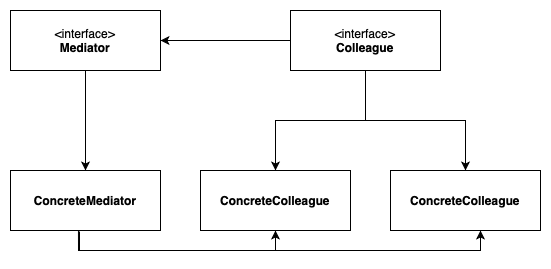

The diagram above was exported from draw.io. Its source (the exported page's mxGraphModel, read from the mxfile embedded in the PNG):
<mxGraphModel dx="946" dy="645" grid="1" gridSize="10" guides="1" tooltips="1" connect="1" arrows="1" fold="1" page="1" pageScale="1" pageWidth="827" pageHeight="1169" math="0" shadow="0">
  <root>
    <mxCell id="0" />
    <mxCell id="1" parent="0" />
    <mxCell id="lO-KyBCeKPciI7uXVSZf-41" style="edgeStyle=orthogonalEdgeStyle;rounded=0;orthogonalLoop=1;jettySize=auto;html=1;entryX=0.5;entryY=0;entryDx=0;entryDy=0;" edge="1" parent="1" source="lO-KyBCeKPciI7uXVSZf-25" target="lO-KyBCeKPciI7uXVSZf-36">
      <mxGeometry relative="1" as="geometry" />
    </mxCell>
    <mxCell id="lO-KyBCeKPciI7uXVSZf-25" value="&amp;lt;interface&amp;gt;&lt;br&gt;&lt;b&gt;Mediator&lt;/b&gt;" style="rounded=0;whiteSpace=wrap;html=1;" vertex="1" parent="1">
      <mxGeometry x="210" y="120" width="150" height="60" as="geometry" />
    </mxCell>
    <mxCell id="lO-KyBCeKPciI7uXVSZf-35" style="edgeStyle=orthogonalEdgeStyle;rounded=0;orthogonalLoop=1;jettySize=auto;html=1;entryX=1;entryY=0.5;entryDx=0;entryDy=0;" edge="1" parent="1" source="lO-KyBCeKPciI7uXVSZf-34" target="lO-KyBCeKPciI7uXVSZf-25">
      <mxGeometry relative="1" as="geometry" />
    </mxCell>
    <mxCell id="lO-KyBCeKPciI7uXVSZf-39" style="edgeStyle=orthogonalEdgeStyle;rounded=0;orthogonalLoop=1;jettySize=auto;html=1;entryX=0.5;entryY=0;entryDx=0;entryDy=0;" edge="1" parent="1" source="lO-KyBCeKPciI7uXVSZf-34" target="lO-KyBCeKPciI7uXVSZf-37">
      <mxGeometry relative="1" as="geometry" />
    </mxCell>
    <mxCell id="lO-KyBCeKPciI7uXVSZf-40" style="edgeStyle=orthogonalEdgeStyle;rounded=0;orthogonalLoop=1;jettySize=auto;html=1;" edge="1" parent="1" source="lO-KyBCeKPciI7uXVSZf-34" target="lO-KyBCeKPciI7uXVSZf-38">
      <mxGeometry relative="1" as="geometry" />
    </mxCell>
    <mxCell id="lO-KyBCeKPciI7uXVSZf-34" value="&amp;lt;interface&amp;gt;&lt;br&gt;&lt;b&gt;Colleague&lt;/b&gt;" style="rounded=0;whiteSpace=wrap;html=1;" vertex="1" parent="1">
      <mxGeometry x="490" y="120" width="150" height="60" as="geometry" />
    </mxCell>
    <mxCell id="lO-KyBCeKPciI7uXVSZf-42" style="edgeStyle=orthogonalEdgeStyle;rounded=0;orthogonalLoop=1;jettySize=auto;html=1;entryX=0.5;entryY=1;entryDx=0;entryDy=0;exitX=0.46;exitY=1.017;exitDx=0;exitDy=0;exitPerimeter=0;" edge="1" parent="1" source="lO-KyBCeKPciI7uXVSZf-36" target="lO-KyBCeKPciI7uXVSZf-37">
      <mxGeometry relative="1" as="geometry" />
    </mxCell>
    <mxCell id="lO-KyBCeKPciI7uXVSZf-43" style="edgeStyle=orthogonalEdgeStyle;rounded=0;orthogonalLoop=1;jettySize=auto;html=1;entryX=0.6;entryY=1;entryDx=0;entryDy=0;entryPerimeter=0;exitX=0.453;exitY=1;exitDx=0;exitDy=0;exitPerimeter=0;" edge="1" parent="1" source="lO-KyBCeKPciI7uXVSZf-36" target="lO-KyBCeKPciI7uXVSZf-38">
      <mxGeometry relative="1" as="geometry" />
    </mxCell>
    <mxCell id="lO-KyBCeKPciI7uXVSZf-36" value="&lt;b&gt;ConcreteMediator&lt;/b&gt;" style="rounded=0;whiteSpace=wrap;html=1;" vertex="1" parent="1">
      <mxGeometry x="210" y="280" width="150" height="60" as="geometry" />
    </mxCell>
    <mxCell id="lO-KyBCeKPciI7uXVSZf-37" value="&lt;b&gt;ConcreteColleague&lt;/b&gt;" style="rounded=0;whiteSpace=wrap;html=1;" vertex="1" parent="1">
      <mxGeometry x="400" y="280" width="150" height="60" as="geometry" />
    </mxCell>
    <mxCell id="lO-KyBCeKPciI7uXVSZf-38" value="&lt;b&gt;ConcreteColleague&lt;/b&gt;" style="rounded=0;whiteSpace=wrap;html=1;" vertex="1" parent="1">
      <mxGeometry x="590" y="280" width="150" height="60" as="geometry" />
    </mxCell>
  </root>
</mxGraphModel>